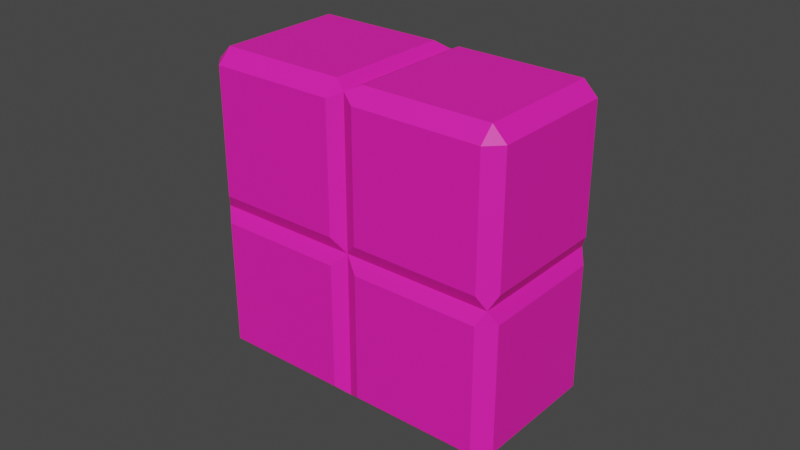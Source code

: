 # Source: OPiecePink.blend  (saved by Blender 2.92.15; exported with 4.5.12 LTS)
import bpy
from mathutils import Matrix  # noqa: F401  (used for matrix-valued properties, if any)

bpy.ops.wm.read_factory_settings(use_empty=True)
scene = bpy.context.scene
scene.name = 'Scene'

# ---- collections
col_collection = bpy.data.collections.new('Collection'); scene.collection.children.link(col_collection)

# ---- materials (node trees are filled in below, after node groups)
mat_material_001 = bpy.data.materials.new('Material.001')
mat_material_001.use_transparent_shadow = False

# ---- material node trees
mat_material_001.use_nodes = True; mat_material_001.node_tree.nodes.clear()
_N = mat_material_001.node_tree.nodes; _L = mat_material_001.node_tree.links
n0 = _N.new('ShaderNodeBsdfPrincipled'); n0.name = 'Principled BSDF'; n0.location = (10, 300)
n0.distribution = 'GGX'
n0.subsurface_method = 'BURLEY'
n0.inputs[0].default_value = (1.0, 0.01298, 0.4564, 1.0)
n0.inputs[3].default_value = 1.45
n0.inputs[27].default_value = (0.0, 0.0, 0.0, 1.0)
n0.inputs[28].default_value = 1.0
n1 = _N.new('ShaderNodeOutputMaterial'); n1.name = 'Material Output'; n1.location = (300, 300)
_L.new(n0.outputs[0], n1.inputs[0])
n1.is_active_output = True

# ---- world
world_world = bpy.data.worlds.new('World'); scene.world = world_world
world_world.use_nodes = True; world_world.node_tree.nodes.clear()
_N = world_world.node_tree.nodes; _L = world_world.node_tree.links
n0 = _N.new('ShaderNodeOutputWorld'); n0.name = 'World Output'; n0.location = (300, 300)
n1 = _N.new('ShaderNodeBackground'); n1.name = 'Background'; n1.location = (10, 300)
n1.inputs[0].default_value = (0.05088, 0.05088, 0.05088, 1.0)
_L.new(n1.outputs[0], n0.inputs[0])
n0.is_active_output = True
world_world.color = (0.05088, 0.05088, 0.05088)
world_world.use_sun_shadow = False
world_world.sun_shadow_jitter_overblur = 0.0

# ---- meshes
me_cube_002 = bpy.data.meshes.new('Cube.002')
me_cube_002.from_pydata([(-0.0205, -0.0205, -0.025), (-0.0205, -0.025, -0.0205), (-0.025, -0.02278, -0.02278), (-0.0205, -0.025, 0.0205), (-0.025, -0.02278, 0.025), (-0.0205, 0.0205, -0.025), (-0.025, 0.02278, -0.02278), (-0.0205, 0.025, -0.0205), (-0.025, 0.02278, 0.025), (-0.0205, 0.025, 0.0205), (0.0205, -0.0205, -0.025), (0.025, -0.0205, -0.0205), (0.0205, -0.025, -0.0205), (0.02278, -0.02278, 0.025), (0.0205, -0.025, 0.0205), (0.025, -0.0205, 0.0205), (0.0205, 0.0205, -0.025), (0.0205, 0.025, -0.0205), (0.025, 0.0205, -0.0205), (0.02278, 0.02278, 0.025), (0.025, 0.0205, 0.0205), (0.0205, 0.025, 0.0205), (-0.0705, -0.0205, -0.025), (-0.0705, -0.025, -0.0205), (-0.075, -0.0205, -0.0205), (-0.0705, -0.025, 0.0205), (-0.07278, -0.02278, 0.025), (-0.075, -0.0205, 0.0205), (-0.0705, 0.0205, -0.025), (-0.075, 0.0205, -0.0205), (-0.0705, 0.025, -0.0205), (-0.07278, 0.02278, 0.025), (-0.0705, 0.025, 0.0205), (-0.075, 0.0205, 0.0205), (-0.0295, -0.0205, -0.025), (-0.0295, -0.025, -0.0205), (-0.0295, -0.025, 0.0205), (-0.0295, 0.0205, -0.025), (-0.0295, 0.025, -0.0205), (-0.0295, 0.025, 0.0205), (-0.0205, -0.025, 0.0295), (-0.0205, -0.025, 0.0705), (-0.0205, -0.0205, 0.075), (-0.025, -0.02278, 0.07278), (-0.0205, 0.025, 0.0295), (-0.0205, 0.0205, 0.075), (-0.0205, 0.025, 0.0705), (-0.025, 0.02278, 0.07278), (0.025, -0.0205, 0.0295), (0.0205, -0.025, 0.0295), (0.0205, -0.0205, 0.075), (0.0205, -0.025, 0.0705), (0.025, -0.0205, 0.0705), (0.0205, 0.025, 0.0295), (0.025, 0.0205, 0.0295), (0.0205, 0.0205, 0.075), (0.025, 0.0205, 0.0705), (0.0205, 0.025, 0.0705), (-0.0705, -0.025, 0.0295), (-0.075, -0.0205, 0.0295), (-0.0705, -0.025, 0.0705), (-0.0705, -0.0205, 0.075), (-0.075, -0.0205, 0.0705), (-0.075, 0.0205, 0.0295), (-0.0705, 0.025, 0.0295), (-0.0705, 0.0205, 0.075), (-0.0705, 0.025, 0.0705), (-0.075, 0.0205, 0.0705), (-0.0295, -0.025, 0.0295), (-0.0295, -0.0205, 0.075), (-0.0295, -0.025, 0.0705), (-0.0295, 0.025, 0.0295), (-0.0295, 0.0205, 0.075), (-0.0295, 0.025, 0.0705)], [], [(12, 14, 3, 1), (18, 20, 15, 11), (19, 8, 4, 13), (2, 4, 8, 6), (7, 9, 21, 17), (0, 1, 2), (5, 6, 7), (10, 11, 12), (13, 14, 15), (16, 17, 18), (19, 20, 21), (5, 0, 2, 6), (1, 3, 4, 2), (9, 7, 6, 8), (16, 5, 7, 17), (8, 19, 21, 9), (20, 18, 17, 21), (10, 16, 18, 11), (19, 13, 15, 20), (14, 12, 11, 15), (0, 10, 12, 1), (13, 4, 3, 14), (5, 16, 10, 0), (35, 36, 25, 23), (8, 31, 26, 4), (24, 27, 33, 29), (30, 32, 39, 38), (22, 23, 24), (25, 26, 27), (28, 29, 30), (31, 32, 33), (34, 2, 35), (37, 38, 6), (28, 22, 24, 29), (23, 25, 27, 24), (26, 31, 33, 27), (32, 30, 29, 33), (37, 28, 30, 38), (31, 8, 39, 32), (8, 6, 38, 39), (34, 37, 6, 2), (36, 35, 2, 4), (22, 34, 35, 23), (4, 26, 25, 36), (28, 37, 34, 22), (49, 51, 41, 40), (54, 56, 52, 48), (55, 45, 42, 50), (4, 43, 47, 8), (44, 46, 57, 53), (41, 42, 43), (45, 46, 47), (13, 48, 49), (50, 51, 52), (19, 53, 54), (55, 56, 57), (40, 41, 43, 4), (42, 45, 47, 43), (46, 44, 8, 47), (19, 8, 44, 53), (45, 55, 57, 46), (56, 54, 53, 57), (13, 19, 54, 48), (55, 50, 52, 56), (51, 49, 48, 52), (4, 13, 49, 40), (50, 42, 41, 51), (68, 70, 60, 58), (72, 65, 61, 69), (59, 62, 67, 63), (64, 66, 73, 71), (26, 58, 59), (60, 61, 62), (31, 63, 64), (65, 66, 67), (69, 70, 43), (72, 47, 73), (31, 26, 59, 63), (58, 60, 62, 59), (61, 65, 67, 62), (66, 64, 63, 67), (8, 31, 64, 71), (65, 72, 73, 66), (47, 8, 71, 73), (72, 69, 43, 47), (70, 68, 4, 43), (26, 4, 68, 58), (69, 61, 60, 70)])
_uv = me_cube_002.uv_layers.new(name='UVMap')
_uv.uv.foreach_set('vector', [0.3975, 0.7725, 0.6025, 0.7725, 0.6025, 0.9775, 0.3975, 0.9775, 0.3975, 0.5225, 0.6025, 0.5225, 0.6025, 0.7275, 0.3975, 0.7275, 0.6475, 0.5225, 0.8525, 0.5225, 0.8525, 0.7275, 0.6475, 0.7275, 0.3975, 0.0225, 0.6025, 0.0225, 0.6025, 0.2275, 0.3975, 0.2275, 0.3975, 0.2725, 0.6025, 0.2725, 0.6025, 0.4775, 0.3975, 0.4775, 0.1475, 0.7275, 0.1475, 0.75, 0.125, 0.7275, 0.1475, 0.5225, 0.125, 0.5225, 0.1475, 0.5, 0.3525, 0.7275, 0.375, 0.7275, 0.3525, 0.75, 0.625, 0.7725, 0.625, 0.7725, 0.6025, 0.75, 0.3525, 0.5225, 0.3525, 0.5, 0.375, 0.5225, 0.625, 0.5225, 0.625, 0.5225, 0.6025, 0.5, 0.1475, 0.5225, 0.1475, 0.7275, 0.125, 0.7275, 0.125, 0.5225, 0.3975, 0.0, 0.6025, 0.0, 0.6025, 0.0225, 0.3975, 0.0225, 0.6025, 0.2725, 0.3975, 0.2725, 0.3975, 0.2275, 0.6025, 0.2275, 0.3525, 0.5225, 0.1475, 0.5225, 0.1475, 0.5, 0.3525, 0.5, 0.625, 0.2725, 0.625, 0.4775, 0.6025, 0.4775, 0.6025, 0.2725, 0.6025, 0.5225, 0.3975, 0.5225, 0.3975, 0.4775, 0.6025, 0.4775, 0.3525, 0.7275, 0.3525, 0.5225, 0.3975, 0.5225, 0.3975, 0.7275, 0.6475, 0.5225, 0.6475, 0.7275, 0.6025, 0.7275, 0.6025, 0.5225, 0.6025, 0.7725, 0.3975, 0.7725, 0.3975, 0.7275, 0.6025, 0.7275, 0.1475, 0.7275, 0.3525, 0.7275, 0.3525, 0.75, 0.1475, 0.75, 0.625, 0.7725, 0.625, 0.9775, 0.6025, 0.9775, 0.6025, 0.7725, 0.1475, 0.5225, 0.3525, 0.5225, 0.3525, 0.7275, 0.1475, 0.7275, 0.3975, 0.7725, 0.6025, 0.7725, 0.6025, 0.9775, 0.3975, 0.9775, 0.6475, 0.5225, 0.8525, 0.5225, 0.8525, 0.7275, 0.6475, 0.7275, 0.3975, 0.0225, 0.6025, 0.0225, 0.6025, 0.2275, 0.3975, 0.2275, 0.3975, 0.2725, 0.6025, 0.2725, 0.6025, 0.4775, 0.3975, 0.4775, 0.1475, 0.7275, 0.1475, 0.75, 0.125, 0.7275, 0.6025, 0.9775, 0.625, 0.9775, 0.6025, 1.0, 0.1475, 0.5225, 0.125, 0.5225, 0.1475, 0.5, 0.625, 0.2725, 0.625, 0.2725, 0.6025, 0.25, 0.3525, 0.7275, 0.375, 0.7275, 0.3525, 0.75, 0.3525, 0.5225, 0.3525, 0.5, 0.375, 0.5225, 0.1475, 0.5225, 0.1475, 0.7275, 0.125, 0.7275, 0.125, 0.5225, 0.3975, 0.0, 0.6025, 0.0, 0.6025, 0.0225, 0.3975, 0.0225, 0.625, 0.0225, 0.625, 0.2275, 0.6025, 0.2275, 0.6025, 0.0225, 0.6025, 0.2725, 0.3975, 0.2725, 0.3975, 0.2275, 0.6025, 0.2275, 0.3525, 0.5225, 0.1475, 0.5225, 0.1475, 0.5, 0.3525, 0.5, 0.625, 0.2725, 0.625, 0.4775, 0.6025, 0.4775, 0.6025, 0.2725, 0.6025, 0.5225, 0.3975, 0.5225, 0.3975, 0.4775, 0.6025, 0.4775, 0.3525, 0.7275, 0.3525, 0.5225, 0.3975, 0.5225, 0.3975, 0.7275, 0.6025, 0.7725, 0.3975, 0.7725, 0.3975, 0.7275, 0.6025, 0.7275, 0.1475, 0.7275, 0.3525, 0.7275, 0.3525, 0.75, 0.1475, 0.75, 0.625, 0.7725, 0.625, 0.9775, 0.6025, 0.9775, 0.6025, 0.7725, 0.1475, 0.5225, 0.3525, 0.5225, 0.3525, 0.7275, 0.1475, 0.7275, 0.3975, 0.7725, 0.6025, 0.7725, 0.6025, 0.9775, 0.3975, 0.9775, 0.3975, 0.5225, 0.6025, 0.5225, 0.6025, 0.7275, 0.3975, 0.7275, 0.6475, 0.5225, 0.8525, 0.5225, 0.8525, 0.7275, 0.6475, 0.7275, 0.3975, 0.0225, 0.6025, 0.0225, 0.6025, 0.2275, 0.3975, 0.2275, 0.3975, 0.2725, 0.6025, 0.2725, 0.6025, 0.4775, 0.3975, 0.4775, 0.6025, 0.9775, 0.625, 0.9775, 0.6025, 1.0, 0.625, 0.2725, 0.625, 0.2725, 0.6025, 0.25, 0.3525, 0.7275, 0.375, 0.7275, 0.3525, 0.75, 0.625, 0.7725, 0.625, 0.7725, 0.6025, 0.75, 0.3525, 0.5225, 0.3525, 0.5, 0.375, 0.5225, 0.625, 0.5225, 0.625, 0.5225, 0.6025, 0.5, 0.3975, 0.0, 0.6025, 0.0, 0.6025, 0.0225, 0.3975, 0.0225, 0.625, 0.0225, 0.625, 0.2275, 0.6025, 0.2275, 0.6025, 0.0225, 0.6025, 0.2725, 0.3975, 0.2725, 0.3975, 0.2275, 0.6025, 0.2275, 0.3525, 0.5225, 0.1475, 0.5225, 0.1475, 0.5, 0.3525, 0.5, 0.625, 0.2725, 0.625, 0.4775, 0.6025, 0.4775, 0.6025, 0.2725, 0.6025, 0.5225, 0.3975, 0.5225, 0.3975, 0.4775, 0.6025, 0.4775, 0.3525, 0.7275, 0.3525, 0.5225, 0.3975, 0.5225, 0.3975, 0.7275, 0.6475, 0.5225, 0.6475, 0.7275, 0.6025, 0.7275, 0.6025, 0.5225, 0.6025, 0.7725, 0.3975, 0.7725, 0.3975, 0.7275, 0.6025, 0.7275, 0.1475, 0.7275, 0.3525, 0.7275, 0.3525, 0.75, 0.1475, 0.75, 0.625, 0.7725, 0.625, 0.9775, 0.6025, 0.9775, 0.6025, 0.7725, 0.3975, 0.7725, 0.6025, 0.7725, 0.6025, 0.9775, 0.3975, 0.9775, 0.6475, 0.5225, 0.8525, 0.5225, 0.8525, 0.7275, 0.6475, 0.7275, 0.3975, 0.0225, 0.6025, 0.0225, 0.6025, 0.2275, 0.3975, 0.2275, 0.3975, 0.2725, 0.6025, 0.2725, 0.6025, 0.4775, 0.3975, 0.4775, 0.1475, 0.7275, 0.1475, 0.75, 0.125, 0.7275, 0.6025, 0.9775, 0.625, 0.9775, 0.6025, 1.0, 0.1475, 0.5225, 0.125, 0.5225, 0.1475, 0.5, 0.625, 0.2725, 0.625, 0.2725, 0.6025, 0.25, 0.625, 0.7725, 0.625, 0.7725, 0.6025, 0.75, 0.625, 0.5225, 0.625, 0.5225, 0.6025, 0.5, 0.1475, 0.5225, 0.1475, 0.7275, 0.125, 0.7275, 0.125, 0.5225, 0.3975, 0.0, 0.6025, 0.0, 0.6025, 0.0225, 0.3975, 0.0225, 0.625, 0.0225, 0.625, 0.2275, 0.6025, 0.2275, 0.6025, 0.0225, 0.6025, 0.2725, 0.3975, 0.2725, 0.3975, 0.2275, 0.6025, 0.2275, 0.3525, 0.5225, 0.1475, 0.5225, 0.1475, 0.5, 0.3525, 0.5, 0.625, 0.2725, 0.625, 0.4775, 0.6025, 0.4775, 0.6025, 0.2725, 0.6025, 0.5225, 0.3975, 0.5225, 0.3975, 0.4775, 0.6025, 0.4775, 0.6475, 0.5225, 0.6475, 0.7275, 0.6025, 0.7275, 0.6025, 0.5225, 0.6025, 0.7725, 0.3975, 0.7725, 0.3975, 0.7275, 0.6025, 0.7275, 0.1475, 0.7275, 0.3525, 0.7275, 0.3525, 0.75, 0.1475, 0.75, 0.625, 0.7725, 0.625, 0.9775, 0.6025, 0.9775, 0.6025, 0.7725])
me_cube_002.materials.append(mat_material_001)
me_cube_002.use_remesh_fix_poles = True
me_cube_002.use_remesh_preserve_attributes = False
me_cube_002.use_mirror_vertex_groups = False
me_cube_002.update()

# ---- objects
ob_opiece = bpy.data.objects.new('OPiece', me_cube_002)

# ---- transforms, parenting, visibility, modifiers, constraints
ob_opiece.location = (0.05, 0.0, 0.0)
ob_opiece.lineart.crease_threshold = 0.0

# ---- collection membership
col_collection.objects.link(ob_opiece)

# ---- scene / render settings (as saved in the file)
scene.frame_start = 1; scene.frame_end = 250; scene.frame_set(1)
scene.render.engine = 'BLENDER_EEVEE_NEXT'
scene.cycles.use_denoising = False
scene.cycles.samples = 128
scene.cycles.sampling_pattern = 'TABULATED_SOBOL'
scene.cycles.use_adaptive_sampling = False
scene.cycles.use_light_tree = False
scene.view_settings.view_transform = 'Filmic'
bpy.context.view_layer.update()

# ---- added for rendering (the .blend has no active camera and no usable light): camera, sun
cam_auto = bpy.data.cameras.new('AutoCamera')
cam_auto.lens = 50.0
cam_auto.sensor_width = 36.0
cam_auto.clip_end = 1000.0
ob_auto_camera = bpy.data.objects.new('AutoCamera', cam_auto)
scene.collection.objects.link(ob_auto_camera)
ob_auto_camera.location = (0.210045, -0.222054, 0.173036)
ob_auto_camera.rotation_euler = (1.09748, -7.21219e-08, 0.694738)
scene.camera = ob_auto_camera
light_auto_sun = bpy.data.lights.new('AutoSun', 'SUN')
light_auto_sun.energy = 3.0
light_auto_sun.angle = 0.0523599
ob_auto_sun = bpy.data.objects.new('AutoSun', light_auto_sun)
scene.collection.objects.link(ob_auto_sun)
ob_auto_sun.rotation_euler = (0.872665, 0.174533, 0.523599)
bpy.context.view_layer.update()
